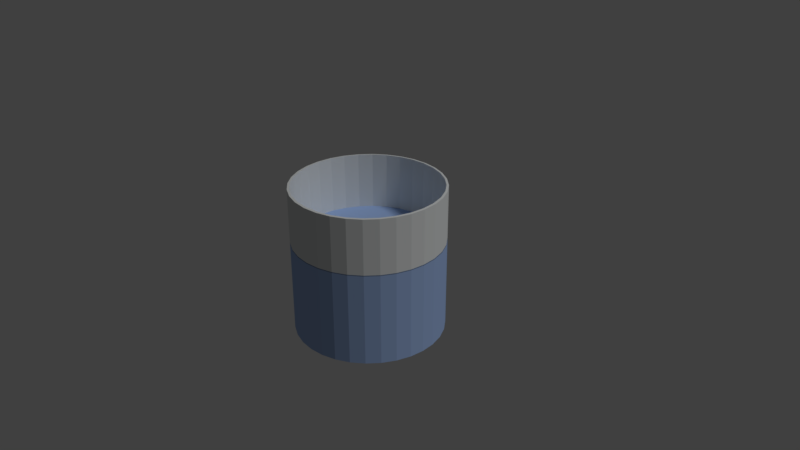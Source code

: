 # Source: WATER_.blend  (saved by Blender 2.79.0; exported with 4.5.12 LTS)
import bpy
from mathutils import Matrix  # noqa: F401  (used for matrix-valued properties, if any)

bpy.ops.wm.read_factory_settings(use_empty=True)
scene = bpy.context.scene
scene.name = 'Scene'

# ---- collections
col_collection_1 = bpy.data.collections.new('Collection 1'); scene.collection.children.link(col_collection_1)

# ---- materials (node trees are filled in below, after node groups)
mat_material_001 = bpy.data.materials.new('Material.001')
mat_material_001.alpha_threshold = 0.0
mat_material_001.use_transparent_shadow = False
mat_material_001.diffuse_color = (0.7761, 0.8, 0.8, 1.0)
mat_material_001.roughness = 0.5
mat_material_001.specular_intensity = 0.0
mat_material_002 = bpy.data.materials.new('Material.002')
mat_material_002.alpha_threshold = 0.0
mat_material_002.use_transparent_shadow = False
mat_material_002.diffuse_color = (0.3556, 0.4955, 0.8, 1.0)
mat_material_002.roughness = 0.5
mat_material_002.specular_intensity = 0.0
mat_material_003 = bpy.data.materials.new('Material.003')
mat_material_003.alpha_threshold = 0.0
mat_material_003.use_transparent_shadow = False
mat_material_003.diffuse_color = (0.1845, 0.2582, 0.4179, 1.0)
mat_material_003.roughness = 0.5
mat_material_003.specular_intensity = 0.0

# ---- material node trees

# ---- world
world_world = bpy.data.worlds.new('World'); scene.world = world_world
world_world.color = (0.05088, 0.05088, 0.05088)
world_world.use_sun_shadow = False
world_world.sun_shadow_jitter_overblur = 0.0
world_world.cycles.sampling_method = 'MANUAL'

# ---- cameras
cam_camera = bpy.data.cameras.new('Camera')
cam_camera.clip_end = 100.0
cam_camera.lens = 35.0
cam_camera.sensor_width = 32.0
cam_camera.sensor_height = 18.0
cam_camera.ortho_scale = 7.314
cam_camera.dof.focus_distance = 0.0
cam_camera.dof.aperture_fstop = 128.0

# ---- lights
light_lamp = bpy.data.lights.new('Lamp', 'SUN')
light_lamp.transmission_factor = 0.0
light_lamp.cutoff_distance = 30.0
light_lamp.angle = 0.1993
light_lamp.energy = 1.0
light_lamp.shadow_buffer_clip_start = 1.001
light_lamp.shadow_soft_size = 0.1
light_lamp.shadow_cascade_max_distance = 1000.0

# ---- meshes
me_cylinder = bpy.data.meshes.new('Cylinder')
me_cylinder.from_pydata([(0.0, 1.0, -1.0), (0.0, 1.0, 0.9775), (0.1951, 0.9808, -1.0), (0.1951, 0.9808, 0.9775), (0.3827, 0.9239, -1.0), (0.3827, 0.9239, 0.9775), (0.5556, 0.8315, -1.0), (0.5556, 0.8315, 0.9775), (0.7071, 0.7071, -1.0), (0.7071, 0.7071, 0.9775), (0.8315, 0.5556, -1.0), (0.8315, 0.5556, 0.9775), (0.9239, 0.3827, -1.0), (0.9239, 0.3827, 0.9775), (0.9808, 0.1951, -1.0), (0.9808, 0.1951, 0.9775), (1.0, 7.55e-08, -1.0), (1.0, 7.55e-08, 0.9775), (0.9808, -0.1951, -1.0), (0.9808, -0.1951, 0.9775), (0.9239, -0.3827, -1.0), (0.9239, -0.3827, 0.9775), (0.8315, -0.5556, -1.0), (0.8315, -0.5556, 0.9775), (0.7071, -0.7071, -1.0), (0.7071, -0.7071, 0.9775), (0.5556, -0.8315, -1.0), (0.5556, -0.8315, 0.9775), (0.3827, -0.9239, -1.0), (0.3827, -0.9239, 0.9775), (0.1951, -0.9808, -1.0), (0.1951, -0.9808, 0.9775), (-3.258e-07, -1.0, -1.0), (-3.258e-07, -1.0, 0.9775), (-0.1951, -0.9808, -1.0), (-0.1951, -0.9808, 0.9775), (-0.3827, -0.9239, -1.0), (-0.3827, -0.9239, 0.9775), (-0.5556, -0.8315, -1.0), (-0.5556, -0.8315, 0.9775), (-0.7071, -0.7071, -1.0), (-0.7071, -0.7071, 0.9775), (-0.8315, -0.5556, -1.0), (-0.8315, -0.5556, 0.9775), (-0.9239, -0.3827, -1.0), (-0.9239, -0.3827, 0.9775), (-0.9808, -0.1951, -1.0), (-0.9808, -0.1951, 0.9775), (-1.0, 9.656e-07, -1.0), (-1.0, 9.656e-07, 0.9775), (-0.9808, 0.1951, -1.0), (-0.9808, 0.1951, 0.9775), (-0.9239, 0.3827, -1.0), (-0.9239, 0.3827, 0.9775), (-0.8315, 0.5556, -1.0), (-0.8315, 0.5556, 0.9775), (-0.7071, 0.7071, -1.0), (-0.7071, 0.7071, 0.9775), (-0.5556, 0.8315, -1.0), (-0.5556, 0.8315, 0.9775), (-0.3827, 0.9239, -1.0), (-0.3827, 0.9239, 0.9775), (-0.1951, 0.9808, -1.0), (-0.1951, 0.9808, 0.9775), (4.529e-09, 0.9154, -1.018), (-1.968e-09, 0.9707, 0.9808), (0.1786, 0.8978, -1.018), (0.1894, 0.9521, 0.9808), (0.3503, 0.8457, -1.018), (0.3715, 0.8968, 0.9808), (0.5086, 0.7611, -1.018), (0.5393, 0.8071, 0.9808), (0.6473, 0.6473, -1.018), (0.6864, 0.6864, 0.9808), (0.7611, 0.5086, -1.018), (0.8071, 0.5393, 0.9808), (0.8457, 0.3503, -1.018), (0.8968, 0.3715, 0.9808), (0.8978, 0.1786, -1.018), (0.9521, 0.1894, 0.9808), (0.9154, 9.605e-08, -1.018), (0.9707, 8.366e-08, 0.9808), (0.8978, -0.1786, -1.018), (0.9521, -0.1894, 0.9808), (0.8457, -0.3503, -1.018), (0.8968, -0.3715, 0.9808), (0.7611, -0.5086, -1.018), (0.8071, -0.5393, 0.9808), (0.6473, -0.6473, -1.018), (0.6864, -0.6864, 0.9808), (0.5086, -0.7611, -1.018), (0.5393, -0.8071, 0.9808), (0.3503, -0.8457, -1.018), (0.3715, -0.8968, 0.9808), (0.1786, -0.8978, -1.018), (0.1894, -0.9521, 0.9808), (-2.938e-07, -0.9154, -1.018), (-3.183e-07, -0.9707, 0.9808), (-0.1786, -0.8978, -1.018), (-0.1894, -0.9521, 0.9808), (-0.3503, -0.8457, -1.018), (-0.3715, -0.8968, 0.9808), (-0.5086, -0.7611, -1.018), (-0.5393, -0.8071, 0.9808), (-0.6473, -0.6473, -1.018), (-0.6864, -0.6864, 0.9808), (-0.7611, -0.5086, -1.018), (-0.8071, -0.5393, 0.9808), (-0.8457, -0.3503, -1.018), (-0.8968, -0.3715, 0.9808), (-0.8978, -0.1786, -1.018), (-0.9521, -0.1894, 0.9808), (-0.9154, 9.109e-07, -1.018), (-0.9707, 9.477e-07, 0.9808), (-0.8978, 0.1786, -1.018), (-0.9521, 0.1894, 0.9808), (-0.8457, 0.3503, -1.018), (-0.8968, 0.3715, 0.9808), (-0.7611, 0.5086, -1.018), (-0.8071, 0.5393, 0.9808), (-0.6473, 0.6473, -1.018), (-0.6864, 0.6864, 0.9808), (-0.5086, 0.7611, -1.018), (-0.5393, 0.8071, 0.9808), (-0.3503, 0.8457, -1.018), (-0.3715, 0.8968, 0.9808), (-0.1786, 0.8978, -1.018), (-0.1894, 0.9521, 0.9808), (0.0, 1.0, 0.2336), (0.1951, 0.9808, 0.2336), (0.3827, 0.9239, 0.2336), (0.5556, 0.8315, 0.2336), (0.7071, 0.7071, 0.2336), (0.8315, 0.5556, 0.2336), (0.9239, 0.3827, 0.2336), (0.9808, 0.1951, 0.2336), (1.0, 7.55e-08, 0.2336), (0.9808, -0.1951, 0.2336), (0.9239, -0.3827, 0.2336), (0.8315, -0.5556, 0.2336), (0.7071, -0.7071, 0.2336), (0.5556, -0.8315, 0.2336), (0.3827, -0.9239, 0.2336), (0.1951, -0.9808, 0.2336), (-3.258e-07, -1.0, 0.2336), (-0.1951, -0.9808, 0.2336), (-0.3827, -0.9239, 0.2336), (-0.5556, -0.8315, 0.2336), (-0.7071, -0.7071, 0.2336), (-0.8315, -0.5556, 0.2336), (-0.9239, -0.3827, 0.2336), (-0.9808, -0.1951, 0.2336), (-1.0, 9.656e-07, 0.2336), (-0.9808, 0.1951, 0.2336), (-0.9239, 0.3827, 0.2336), (-0.8315, 0.5556, 0.2336), (-0.7071, 0.7071, 0.2336), (-0.5556, 0.8315, 0.2336), (-0.3827, 0.9239, 0.2336), (-0.1951, 0.9808, 0.2336), (0.0, 1.0, 0.2467), (0.1951, 0.9808, 0.2467), (0.3827, 0.9239, 0.2467), (0.5556, 0.8315, 0.2467), (0.7071, 0.7071, 0.2467), (0.8315, 0.5556, 0.2467), (0.9239, 0.3827, 0.2467), (0.9808, 0.1951, 0.2467), (1.0, 7.55e-08, 0.2467), (0.9808, -0.1951, 0.2467), (0.9239, -0.3827, 0.2467), (0.8315, -0.5556, 0.2467), (0.7071, -0.7071, 0.2467), (0.5556, -0.8315, 0.2467), (0.3827, -0.9239, 0.2467), (0.1951, -0.9808, 0.2467), (-3.258e-07, -1.0, 0.2467), (-0.1951, -0.9808, 0.2467), (-0.3827, -0.9239, 0.2467), (-0.5556, -0.8315, 0.2467), (-0.7071, -0.7071, 0.2467), (-0.8315, -0.5556, 0.2467), (-0.9239, -0.3827, 0.2467), (-0.9808, -0.1951, 0.2467), (-1.0, 9.656e-07, 0.2467), (-0.9808, 0.1951, 0.2467), (-0.9239, 0.3827, 0.2467), (-0.8315, 0.5556, 0.2467), (-0.7071, 0.7071, 0.2467), (-0.5556, 0.8315, 0.2467), (-0.3827, 0.9239, 0.2467), (-0.1951, 0.9808, 0.2467)], [], [(160, 1, 3, 161), (161, 3, 5, 162), (162, 5, 7, 163), (163, 7, 9, 164), (164, 9, 11, 165), (165, 11, 13, 166), (166, 13, 15, 167), (167, 15, 17, 168), (168, 17, 19, 169), (169, 19, 21, 170), (170, 21, 23, 171), (171, 23, 25, 172), (172, 25, 27, 173), (173, 27, 29, 174), (174, 29, 31, 175), (175, 31, 33, 176), (176, 33, 35, 177), (177, 35, 37, 178), (178, 37, 39, 179), (179, 39, 41, 180), (180, 41, 43, 181), (181, 43, 45, 182), (182, 45, 47, 183), (183, 47, 49, 184), (184, 49, 51, 185), (185, 51, 53, 186), (186, 53, 55, 187), (187, 55, 57, 188), (188, 57, 59, 189), (189, 59, 61, 190), (190, 61, 63, 191), (191, 63, 1, 160), (64, 66, 67, 65), (66, 68, 69, 67), (68, 70, 71, 69), (70, 72, 73, 71), (72, 74, 75, 73), (74, 76, 77, 75), (76, 78, 79, 77), (78, 80, 81, 79), (80, 82, 83, 81), (82, 84, 85, 83), (84, 86, 87, 85), (86, 88, 89, 87), (88, 90, 91, 89), (90, 92, 93, 91), (92, 94, 95, 93), (94, 96, 97, 95), (96, 98, 99, 97), (98, 100, 101, 99), (100, 102, 103, 101), (102, 104, 105, 103), (104, 106, 107, 105), (106, 108, 109, 107), (108, 110, 111, 109), (110, 112, 113, 111), (112, 114, 115, 113), (114, 116, 117, 115), (116, 118, 119, 117), (118, 120, 121, 119), (120, 122, 123, 121), (122, 124, 125, 123), (124, 126, 127, 125), (126, 64, 65, 127), (46, 110, 108, 44), (27, 91, 93, 29), (0, 64, 126, 62), (45, 109, 111, 47), (12, 76, 74, 10), (63, 127, 65, 1), (30, 94, 92, 28), (11, 75, 77, 13), (48, 112, 110, 46), (29, 93, 95, 31), (47, 111, 113, 49), (14, 78, 76, 12), (32, 96, 94, 30), (13, 77, 79, 15), (50, 114, 112, 48), (31, 95, 97, 33), (49, 113, 115, 51), (16, 80, 78, 14), (34, 98, 96, 32), (15, 79, 81, 17), (52, 116, 114, 50), (33, 97, 99, 35), (51, 115, 117, 53), (18, 82, 80, 16), (36, 100, 98, 34), (17, 81, 83, 19), (2, 66, 64, 0), (54, 118, 116, 52), (35, 99, 101, 37), (53, 117, 119, 55), (20, 84, 82, 18), (1, 65, 67, 3), (38, 102, 100, 36), (19, 83, 85, 21), (56, 120, 118, 54), (37, 101, 103, 39), (4, 68, 66, 2), (55, 119, 121, 57), (22, 86, 84, 20), (3, 67, 69, 5), (40, 104, 102, 38), (21, 85, 87, 23), (58, 122, 120, 56), (39, 103, 105, 41), (6, 70, 68, 4), (57, 121, 123, 59), (24, 88, 86, 22), (5, 69, 71, 7), (42, 106, 104, 40), (23, 87, 89, 25), (60, 124, 122, 58), (41, 105, 107, 43), (8, 72, 70, 6), (59, 123, 125, 61), (26, 90, 88, 24), (7, 71, 73, 9), (44, 108, 106, 42), (25, 89, 91, 27), (62, 126, 124, 60), (43, 107, 109, 45), (10, 74, 72, 8), (61, 125, 127, 63), (28, 92, 90, 26), (9, 73, 75, 11), (68, 70, 72, 74, 76, 78, 80, 82, 84, 86, 88, 90, 92, 94, 96, 98, 100, 102, 104, 106, 108, 110, 112, 114, 116, 118, 120, 122, 124, 126, 64, 66), (62, 159, 128, 0), (60, 158, 159, 62), (58, 157, 158, 60), (56, 156, 157, 58), (54, 155, 156, 56), (52, 154, 155, 54), (50, 153, 154, 52), (48, 152, 153, 50), (46, 151, 152, 48), (44, 150, 151, 46), (42, 149, 150, 44), (40, 148, 149, 42), (38, 147, 148, 40), (36, 146, 147, 38), (34, 145, 146, 36), (32, 144, 145, 34), (30, 143, 144, 32), (28, 142, 143, 30), (26, 141, 142, 28), (24, 140, 141, 26), (22, 139, 140, 24), (20, 138, 139, 22), (18, 137, 138, 20), (16, 136, 137, 18), (14, 135, 136, 16), (12, 134, 135, 14), (10, 133, 134, 12), (8, 132, 133, 10), (6, 131, 132, 8), (4, 130, 131, 6), (2, 129, 130, 4), (0, 128, 129, 2), (129, 128, 159, 158, 157, 156, 155, 154, 153, 152, 151, 150, 149, 148, 147, 146, 145, 144, 143, 142, 141, 140, 139, 138, 137, 136, 135, 134, 133, 132, 131, 130), (159, 191, 160, 128), (158, 190, 191, 159), (157, 189, 190, 158), (156, 188, 189, 157), (155, 187, 188, 156), (154, 186, 187, 155), (153, 185, 186, 154), (152, 184, 185, 153), (151, 183, 184, 152), (150, 182, 183, 151), (149, 181, 182, 150), (148, 180, 181, 149), (147, 179, 180, 148), (146, 178, 179, 147), (145, 177, 178, 146), (144, 176, 177, 145), (143, 175, 176, 144), (142, 174, 175, 143), (141, 173, 174, 142), (140, 172, 173, 141), (139, 171, 172, 140), (138, 170, 171, 139), (137, 169, 170, 138), (136, 168, 169, 137), (135, 167, 168, 136), (134, 166, 167, 135), (133, 165, 166, 134), (132, 164, 165, 133), (131, 163, 164, 132), (130, 162, 163, 131), (129, 161, 162, 130), (128, 160, 161, 129)])
me_cylinder.polygons.foreach_set('material_index', [0, 0, 0, 0, 0, 0, 0, 0, 0, 0, 0, 0, 0, 0, 0, 0, 0, 0, 0, 0, 0, 0, 0, 0, 0, 0, 0, 0, 0, 0, 0, 0, 0, 0, 0, 0, 0, 0, 0, 0, 0, 0, 0, 0, 0, 0, 0, 0, 0, 0, 0, 0, 0, 0, 0, 0, 0, 0, 0, 0, 0, 0, 0, 0, 0, 0, 0, 0, 0, 0, 0, 0, 0, 0, 0, 0, 0, 0, 0, 0, 0, 0, 0, 0, 0, 0, 0, 0, 0, 0, 0, 0, 0, 0, 0, 0, 0, 0, 0, 0, 0, 0, 0, 0, 0, 0, 0, 0, 0, 0, 0, 0, 0, 0, 0, 0, 0, 0, 0, 0, 0, 0, 0, 0, 0, 0, 0, 0, 0, 1, 1, 1, 1, 1, 1, 1, 1, 1, 1, 1, 1, 1, 1, 1, 1, 1, 1, 1, 1, 1, 1, 1, 1, 1, 1, 1, 1, 1, 1, 1, 1, 1, 2, 2, 2, 2, 2, 2, 2, 2, 2, 2, 2, 2, 2, 2, 2, 2, 2, 2, 2, 2, 2, 2, 2, 2, 2, 2, 2, 2, 2, 2, 2, 2])
me_cylinder.materials.append(mat_material_001)
me_cylinder.materials.append(mat_material_002)
me_cylinder.materials.append(mat_material_003)
me_cylinder.use_remesh_preserve_volume = False
me_cylinder.use_remesh_preserve_attributes = False
me_cylinder.use_mirror_vertex_groups = False
me_cylinder.update()

# ---- objects
ob_cylinder = bpy.data.objects.new('Cylinder', me_cylinder)
ob_lamp = bpy.data.objects.new('Lamp', light_lamp)
ob_camera = bpy.data.objects.new('Camera', cam_camera)

# ---- transforms, parenting, visibility, modifiers, constraints
ob_cylinder.location = (0.0, 0.0, 0.0)
ob_cylinder.lineart.crease_threshold = 0.0
ob_lamp.location = (4.076, 1.005, 5.904)
ob_lamp.rotation_euler = (0.6503, 0.05522, 1.866)
ob_lamp.lock_rotations_4d = False
ob_lamp.empty_display_type = 'ARROWS'
ob_lamp.color = (0.0, 0.0, 0.0, 0.0)
ob_lamp.lineart.crease_threshold = 0.0
ob_camera.location = (7.481, -6.508, 5.344)
ob_camera.rotation_euler = (1.109, 0.0, 0.8149)
ob_camera.lock_rotations_4d = False
ob_camera.empty_display_type = 'ARROWS'
ob_camera.color = (0.0, 0.0, 0.0, 0.0)
ob_camera.display_type = 'WIRE'
ob_camera.lineart.crease_threshold = 0.0

# ---- collection membership
col_collection_1.objects.link(ob_cylinder)
col_collection_1.objects.link(ob_lamp)
col_collection_1.objects.link(ob_camera)

# ---- scene / render settings (as saved in the file)
scene.camera = ob_camera
scene.frame_start = 1; scene.frame_end = 250; scene.frame_set(1)
scene.render.engine = 'BLENDER_EEVEE_NEXT'
scene.render.resolution_percentage = 50
scene.render.dither_intensity = 0.0
scene.cycles.use_denoising = False
scene.cycles.samples = 128
scene.cycles.sampling_pattern = 'TABULATED_SOBOL'
scene.cycles.use_adaptive_sampling = False
scene.cycles.use_light_tree = False
scene.cycles.blur_glossy = 0.0
scene.cycles.sample_clamp_indirect = 0.0
scene.view_settings.view_transform = 'Standard'
bpy.context.view_layer.update()

